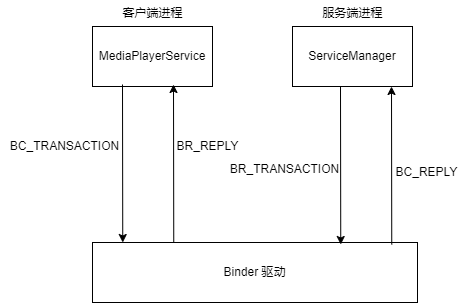

The diagram above was exported from draw.io. Its source (the exported page's mxGraphModel, read from the mxfile embedded in the PNG):
<mxGraphModel dx="1185" dy="628" grid="0" gridSize="10" guides="1" tooltips="1" connect="1" arrows="1" fold="1" page="1" pageScale="1" pageWidth="827" pageHeight="1169" math="0" shadow="0">
  <root>
    <mxCell id="0" />
    <mxCell id="1" parent="0" />
    <mxCell id="AUr2lOzDaYCvybZ8P0p4-1" value="MediaPlayerService" style="rounded=0;whiteSpace=wrap;html=1;" vertex="1" parent="1">
      <mxGeometry x="352" y="358" width="120" height="60" as="geometry" />
    </mxCell>
    <mxCell id="AUr2lOzDaYCvybZ8P0p4-2" value="ServiceManager" style="whiteSpace=wrap;html=1;rounded=0;" vertex="1" parent="1">
      <mxGeometry x="552" y="358" width="120" height="60" as="geometry" />
    </mxCell>
    <mxCell id="AUr2lOzDaYCvybZ8P0p4-4" value="客户端进程" style="text;html=1;align=center;verticalAlign=middle;resizable=0;points=[];autosize=1;strokeColor=none;fillColor=none;" vertex="1" parent="1">
      <mxGeometry x="373" y="332" width="78" height="26" as="geometry" />
    </mxCell>
    <mxCell id="AUr2lOzDaYCvybZ8P0p4-5" value="服务端进程" style="text;html=1;align=center;verticalAlign=middle;resizable=0;points=[];autosize=1;strokeColor=none;fillColor=none;" vertex="1" parent="1">
      <mxGeometry x="573" y="332" width="78" height="26" as="geometry" />
    </mxCell>
    <mxCell id="AUr2lOzDaYCvybZ8P0p4-6" value="Binder 驱动" style="whiteSpace=wrap;html=1;rounded=0;" vertex="1" parent="1">
      <mxGeometry x="352" y="574" width="325" height="60" as="geometry" />
    </mxCell>
    <mxCell id="AUr2lOzDaYCvybZ8P0p4-8" value="" style="endArrow=classic;html=1;rounded=0;exitX=0.25;exitY=0;exitDx=0;exitDy=0;" edge="1" parent="1" source="AUr2lOzDaYCvybZ8P0p4-6">
      <mxGeometry width="50" height="50" relative="1" as="geometry">
        <mxPoint x="394" y="521" as="sourcePoint" />
        <mxPoint x="433" y="416" as="targetPoint" />
      </mxGeometry>
    </mxCell>
    <mxCell id="AUr2lOzDaYCvybZ8P0p4-9" value="BR_REPLY" style="text;html=1;align=center;verticalAlign=middle;resizable=0;points=[];autosize=1;strokeColor=none;fillColor=none;" vertex="1" parent="1">
      <mxGeometry x="427" y="465" width="80" height="26" as="geometry" />
    </mxCell>
    <mxCell id="AUr2lOzDaYCvybZ8P0p4-10" value="" style="endArrow=none;html=1;rounded=0;exitX=0.25;exitY=0;exitDx=0;exitDy=0;startArrow=classic;startFill=1;endFill=0;" edge="1" parent="1">
      <mxGeometry width="50" height="50" relative="1" as="geometry">
        <mxPoint x="382.25" y="574" as="sourcePoint" />
        <mxPoint x="382" y="416" as="targetPoint" />
      </mxGeometry>
    </mxCell>
    <mxCell id="AUr2lOzDaYCvybZ8P0p4-11" value="BC_TRANSACTION" style="text;html=1;align=center;verticalAlign=middle;resizable=0;points=[];autosize=1;strokeColor=none;fillColor=none;" vertex="1" parent="1">
      <mxGeometry x="260" y="465" width="127" height="26" as="geometry" />
    </mxCell>
    <mxCell id="AUr2lOzDaYCvybZ8P0p4-12" value="" style="endArrow=classic;html=1;rounded=0;exitX=0.25;exitY=0;exitDx=0;exitDy=0;" edge="1" parent="1">
      <mxGeometry width="50" height="50" relative="1" as="geometry">
        <mxPoint x="651.25" y="576" as="sourcePoint" />
        <mxPoint x="651" y="418" as="targetPoint" />
      </mxGeometry>
    </mxCell>
    <mxCell id="AUr2lOzDaYCvybZ8P0p4-13" value="BC_REPLY" style="text;html=1;align=center;verticalAlign=middle;resizable=0;points=[];autosize=1;strokeColor=none;fillColor=none;" vertex="1" parent="1">
      <mxGeometry x="646" y="491" width="80" height="26" as="geometry" />
    </mxCell>
    <mxCell id="AUr2lOzDaYCvybZ8P0p4-14" value="" style="endArrow=none;html=1;rounded=0;exitX=0.25;exitY=0;exitDx=0;exitDy=0;startArrow=classic;startFill=1;endFill=0;" edge="1" parent="1">
      <mxGeometry width="50" height="50" relative="1" as="geometry">
        <mxPoint x="600.25" y="576" as="sourcePoint" />
        <mxPoint x="600" y="418" as="targetPoint" />
      </mxGeometry>
    </mxCell>
    <mxCell id="AUr2lOzDaYCvybZ8P0p4-15" value="BR_TRANSACTION" style="text;html=1;align=center;verticalAlign=middle;resizable=0;points=[];autosize=1;strokeColor=none;fillColor=none;" vertex="1" parent="1">
      <mxGeometry x="481" y="488" width="127" height="26" as="geometry" />
    </mxCell>
  </root>
</mxGraphModel>